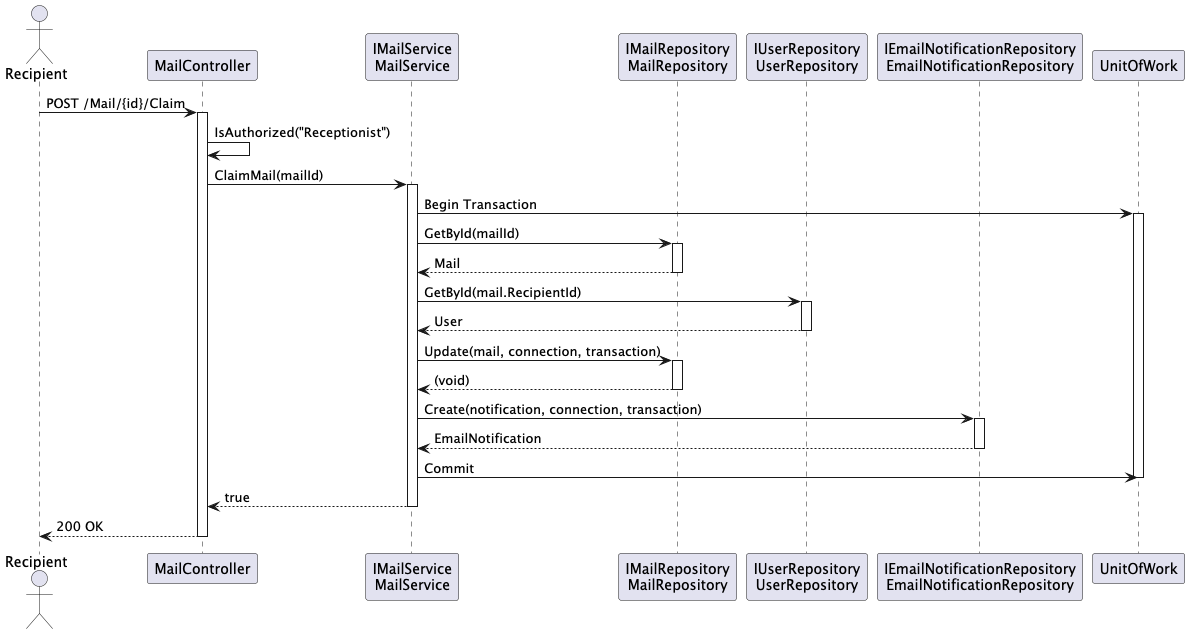

The diagram above was rendered by PlantUML. Its source (embedded in the PNG):
@startuml
actor Recipient
participant "MailController" as MC
participant "IMailService\nMailService" as MS
participant "IMailRepository\nMailRepository" as MR
participant "IUserRepository\nUserRepository" as UR
participant "IEmailNotificationRepository\nEmailNotificationRepository" as ENR
participant "UnitOfWork" as UoW

Recipient -> MC : POST /Mail/{id}/Claim
activate MC
MC -> MC : IsAuthorized("Receptionist")
MC -> MS : ClaimMail(mailId)
activate MS
MS -> UoW : Begin Transaction
activate UoW
MS -> MR : GetById(mailId)
activate MR
MR --> MS : Mail
deactivate MR
MS -> UR : GetById(mail.RecipientId)
activate UR
UR --> MS : User
deactivate UR
MS -> MR : Update(mail, connection, transaction)
activate MR
MR --> MS : (void)
deactivate MR
MS -> ENR : Create(notification, connection, transaction)
activate ENR
ENR --> MS : EmailNotification
deactivate ENR
MS -> UoW : Commit
deactivate UoW
MS --> MC : true
deactivate MS
MC --> Recipient : 200 OK
deactivate MC
@enduml